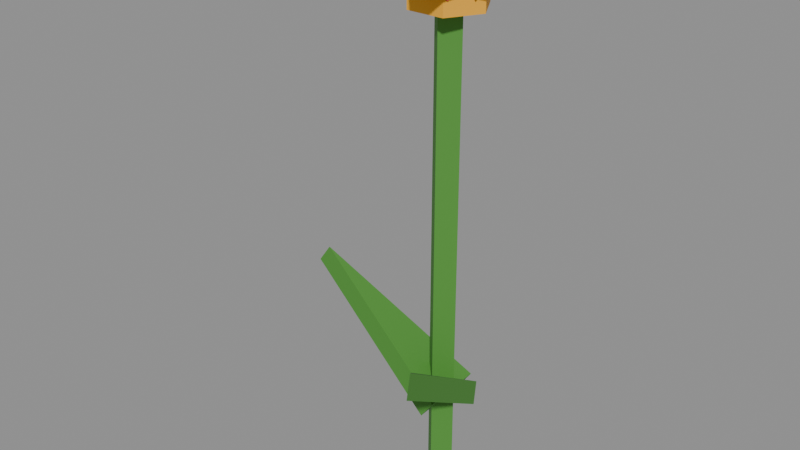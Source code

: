 # Source: flower_redA.blend  (saved by Blender 5.2.45; exported with 4.5.12 LTS)
import bpy
from mathutils import Matrix  # noqa: F401  (used for matrix-valued properties, if any)

bpy.ops.wm.read_factory_settings(use_empty=True)
scene = bpy.context.scene
scene.name = 'Scene'

# ---- collections
col_col_lowpoly = bpy.data.collections.new('COL_LowPoly'); scene.collection.children.link(col_col_lowpoly)

# ---- images (referenced by path relative to the original .blend; pixels are not part of the script)
import os
ASSET_DIR = os.environ.get("B2B_ASSET_DIR", "")  # directory of the original .blend (textures are referenced by path, not embedded)
HERE = os.path.dirname(os.path.abspath(__file__))  # packed textures are extracted next to this script under _unpacked/

def load_image(name, relpath, width, height, colorspace="sRGB"):
    """Load a texture the original file referenced (path relative to the .blend, or extracted next to this script)."""
    p = next((c for c in (os.path.join(HERE, relpath), os.path.join(ASSET_DIR, relpath)) if relpath and os.path.exists(c)), "")
    if p:
        img = bpy.data.images.load(p, check_existing=True)
        img.name = name
    else:  # same state as the original file: an image datablock whose file is absent (Cycles renders it pink)
        img = bpy.data.images.new(name, width, height)
        img.source = "FILE"
        img.filepath = "//" + (relpath or name)
    img.colorspace_settings.name = colorspace
    return img
img_flower_reda_basecolor = load_image('flower_redA_BaseColor', '_unpacked/flower_redA_BaseColor.08e64c2c.png', 128, 48, 'sRGB')
img_flower_reda_maskmap = load_image('flower_redA_MaskMap', '_unpacked/flower_redA_MaskMap.fb098898.png', 128, 48, 'Non-Color')

# ---- materials (node trees are filled in below, after node groups)
mat_m_flower_reda = bpy.data.materials.new('M_flower_redA')

# ---- material node trees
mat_m_flower_reda.use_nodes = True; mat_m_flower_reda.node_tree.nodes.clear()
_N = mat_m_flower_reda.node_tree.nodes; _L = mat_m_flower_reda.node_tree.links
n0 = _N.new('ShaderNodeBsdfPrincipled'); n0.name = 'Principled BSDF'; n0.location = (-200, 100)
n0.inputs[10].default_value = 0.005
n1 = _N.new('ShaderNodeOutputMaterial'); n1.name = 'Material Output'; n1.location = (200, 100)
n2 = _N.new('ShaderNodeTexImage'); n2.name = 'Image Texture'; n2.location = (0, 0)
n2.image = img_flower_reda_basecolor
n2.interpolation = 'Closest'
n3 = _N.new('ShaderNodeTexImage'); n3.name = 'Image Texture.001'; n3.location = (0, 0)
n3.image = img_flower_reda_maskmap
n3.interpolation = 'Closest'
n4 = _N.new('ShaderNodeSeparateColor'); n4.name = 'Separate Color'; n4.location = (0, 0)
n5 = _N.new('ShaderNodeMath'); n5.name = 'Math'; n5.location = (0, 0)
n5.operation = 'SUBTRACT'
n5.inputs[0].default_value = 1.0
_L.new(n0.outputs[0], n1.inputs[0])
_L.new(n2.outputs[0], n0.inputs[0])
_L.new(n3.outputs[0], n4.inputs[0])
_L.new(n4.outputs[0], n0.inputs[1])
_L.new(n3.outputs[1], n5.inputs[1])
_L.new(n5.outputs[0], n0.inputs[2])
n1.is_active_output = True

# ---- meshes
me_flower_reda = bpy.data.meshes.new('flower_redA')
me_flower_reda.from_pydata([(0.02478, 0.0, 0.0), (0.01678, 0.008, 0.0), (0.008777, 9.797e-19, 0.0), (0.01678, -0.008, 0.0), (0.02478, 0.0, 0.25), (0.01678, 0.008, 0.25), (0.008777, 9.797e-19, 0.25), (0.01678, -0.008, 0.25), (0.03678, 0.0, 0.25), (0.02678, 0.01732, 0.25), (0.006777, 0.01732, 0.25), (-0.003223, 2.449e-18, 0.25), (0.006777, -0.01732, 0.25), (0.02678, -0.01732, 0.25), (0.03678, 0.0, 0.265), (0.02678, 0.01732, 0.265), (0.006777, 0.01732, 0.265), (-0.003223, 2.449e-18, 0.265), (0.006777, -0.01732, 0.265), (0.02678, -0.01732, 0.265), (0.01678, -0.02, 0.2575), (0.06507, -5.96e-10, 0.2704), (0.01678, 0.02, 0.2575), (0.01367, -0.02, 0.2691), (0.06197, 5.96e-10, 0.282), (0.01367, 0.02, 0.2691), (0.0358, -0.00618, 0.2575), (0.0317, 0.04593, 0.2704), (-0.002244, 0.00618, 0.2575), (0.03484, -0.009134, 0.2691), (0.03074, 0.04298, 0.282), (-0.003203, 0.003227, 0.2691), (0.02853, 0.01618, 0.2575), (-0.0223, 0.02839, 0.2704), (0.005022, -0.01618, 0.2575), (0.03105, 0.01435, 0.2691), (-0.01978, 0.02656, 0.282), (0.007534, -0.01801, 0.2691), (0.005022, 0.01618, 0.2575), (-0.0223, -0.02839, 0.2704), (0.02853, -0.01618, 0.2575), (0.007534, 0.01801, 0.2691), (-0.01978, -0.02656, 0.282), (0.03105, -0.01435, 0.2691), (-0.002244, -0.00618, 0.2575), (0.0317, -0.04593, 0.2704), (0.0358, 0.00618, 0.2575), (-0.003203, -0.003227, 0.2691), (0.03074, -0.04298, 0.282), (0.03484, 0.009134, 0.2691), (0.001127, -0.007831, 0.0375), (0.05343, -0.07326, 0.09486), (0.03243, 0.007831, 0.0375), (-0.001953, -0.001676, 0.04733), (0.05035, -0.0671, 0.1047), (0.02935, 0.01399, 0.04733), (0.01609, 0.01749, 0.0375), (-0.06507, -0.003238, 0.09486), (0.01747, -0.01749, 0.0375), (0.02296, 0.01776, 0.04733), (-0.0582, -0.002966, 0.1047), (0.02435, -0.01721, 0.04733)], [], [(0, 1, 5, 4), (1, 2, 6, 5), (2, 3, 7, 6), (3, 0, 4, 7), (3, 2, 1, 0), (4, 5, 6, 7), (8, 9, 15, 14), (9, 10, 16, 15), (10, 11, 17, 16), (11, 12, 18, 17), (12, 13, 19, 18), (13, 8, 14, 19), (13, 12, 11, 10, 9, 8), (14, 15, 16, 17, 18, 19), (20, 22, 21), (23, 24, 25), (20, 21, 24, 23), (21, 22, 25, 24), (22, 20, 23, 25), (26, 28, 27), (29, 30, 31), (26, 27, 30, 29), (27, 28, 31, 30), (28, 26, 29, 31), (32, 34, 33), (35, 36, 37), (32, 33, 36, 35), (33, 34, 37, 36), (34, 32, 35, 37), (38, 40, 39), (41, 42, 43), (38, 39, 42, 41), (39, 40, 43, 42), (40, 38, 41, 43), (44, 46, 45), (47, 48, 49), (44, 45, 48, 47), (45, 46, 49, 48), (46, 44, 47, 49), (50, 52, 51), (53, 54, 55), (50, 51, 54, 53), (51, 52, 55, 54), (52, 50, 53, 55), (56, 58, 57), (59, 60, 61), (56, 57, 60, 59), (57, 58, 61, 60), (58, 56, 59, 61)])
_uv = me_flower_reda.uv_layers.new(name='UVMap')
_uv.uv.foreach_set('vector', [0.4375, 0.8333, 0.4375, 0.8333, 0.4375, 0.8333, 0.4375, 0.8333, 0.4375, 0.8333, 0.4375, 0.8333, 0.4375, 0.8333, 0.4375, 0.8333, 0.4375, 0.8333, 0.4375, 0.8333, 0.4375, 0.8333, 0.4375, 0.8333, 0.4375, 0.8333, 0.4375, 0.8333, 0.4375, 0.8333, 0.4375, 0.8333, 0.4375, 0.8333, 0.4375, 0.8333, 0.4375, 0.8333, 0.4375, 0.8333, 0.4375, 0.8333, 0.4375, 0.8333, 0.4375, 0.8333, 0.4375, 0.8333, 0.1875, 0.5, 0.1875, 0.5, 0.1875, 0.5, 0.1875, 0.5, 0.1875, 0.5, 0.1875, 0.5, 0.1875, 0.5, 0.1875, 0.5, 0.1875, 0.5, 0.1875, 0.5, 0.1875, 0.5, 0.1875, 0.5, 0.1875, 0.5, 0.1875, 0.5, 0.1875, 0.5, 0.1875, 0.5, 0.1875, 0.5, 0.1875, 0.5, 0.1875, 0.5, 0.1875, 0.5, 0.1875, 0.5, 0.1875, 0.5, 0.1875, 0.5, 0.1875, 0.5, 0.1875, 0.5, 0.1875, 0.5, 0.1875, 0.5, 0.1875, 0.5, 0.1875, 0.5, 0.1875, 0.5, 0.1875, 0.5, 0.1875, 0.5, 0.1875, 0.5, 0.1875, 0.5, 0.1875, 0.5, 0.1875, 0.5, 0.8125, 0.8333, 0.8125, 0.8333, 0.8125, 0.8333, 0.8125, 0.8333, 0.8125, 0.8333, 0.8125, 0.8333, 0.8125, 0.8333, 0.8125, 0.8333, 0.8125, 0.8333, 0.8125, 0.8333, 0.8125, 0.8333, 0.8125, 0.8333, 0.8125, 0.8333, 0.8125, 0.8333, 0.8125, 0.8333, 0.8125, 0.8333, 0.8125, 0.8333, 0.8125, 0.8333, 0.8125, 0.8333, 0.8125, 0.8333, 0.8125, 0.8333, 0.8125, 0.8333, 0.8125, 0.8333, 0.8125, 0.8333, 0.8125, 0.8333, 0.8125, 0.8333, 0.8125, 0.8333, 0.8125, 0.8333, 0.8125, 0.8333, 0.8125, 0.8333, 0.8125, 0.8333, 0.8125, 0.8333, 0.8125, 0.8333, 0.8125, 0.8333, 0.8125, 0.8333, 0.8125, 0.8333, 0.8125, 0.8333, 0.8125, 0.8333, 0.8125, 0.8333, 0.8125, 0.8333, 0.8125, 0.8333, 0.8125, 0.8333, 0.8125, 0.8333, 0.8125, 0.8333, 0.8125, 0.8333, 0.8125, 0.8333, 0.8125, 0.8333, 0.8125, 0.8333, 0.8125, 0.8333, 0.8125, 0.8333, 0.8125, 0.8333, 0.8125, 0.8333, 0.8125, 0.8333, 0.8125, 0.8333, 0.8125, 0.8333, 0.8125, 0.8333, 0.8125, 0.8333, 0.8125, 0.8333, 0.8125, 0.8333, 0.8125, 0.8333, 0.8125, 0.8333, 0.8125, 0.8333, 0.8125, 0.8333, 0.8125, 0.8333, 0.8125, 0.8333, 0.8125, 0.8333, 0.8125, 0.8333, 0.8125, 0.8333, 0.8125, 0.8333, 0.8125, 0.8333, 0.8125, 0.8333, 0.8125, 0.8333, 0.8125, 0.8333, 0.8125, 0.8333, 0.8125, 0.8333, 0.8125, 0.8333, 0.8125, 0.8333, 0.8125, 0.8333, 0.8125, 0.8333, 0.8125, 0.8333, 0.8125, 0.8333, 0.8125, 0.8333, 0.8125, 0.8333, 0.8125, 0.8333, 0.8125, 0.8333, 0.8125, 0.8333, 0.8125, 0.8333, 0.8125, 0.8333, 0.8125, 0.8333, 0.8125, 0.8333, 0.4375, 0.8333, 0.4375, 0.8333, 0.4375, 0.8333, 0.4375, 0.8333, 0.4375, 0.8333, 0.4375, 0.8333, 0.4375, 0.8333, 0.4375, 0.8333, 0.4375, 0.8333, 0.4375, 0.8333, 0.4375, 0.8333, 0.4375, 0.8333, 0.4375, 0.8333, 0.4375, 0.8333, 0.4375, 0.8333, 0.4375, 0.8333, 0.4375, 0.8333, 0.4375, 0.8333, 0.4375, 0.8333, 0.4375, 0.8333, 0.4375, 0.8333, 0.4375, 0.8333, 0.4375, 0.8333, 0.4375, 0.8333, 0.4375, 0.8333, 0.4375, 0.8333, 0.4375, 0.8333, 0.4375, 0.8333, 0.4375, 0.8333, 0.4375, 0.8333, 0.4375, 0.8333, 0.4375, 0.8333, 0.4375, 0.8333, 0.4375, 0.8333, 0.4375, 0.8333, 0.4375, 0.8333])
me_flower_reda.materials.append(mat_m_flower_reda)
me_flower_reda.update()

# ---- objects
ob_flower_reda = bpy.data.objects.new('flower_redA', me_flower_reda)

# ---- transforms, parenting, visibility, modifiers, constraints
ob_flower_reda.location = (0.0, 0.0, 0.0)

# ---- collection membership
col_col_lowpoly.objects.link(ob_flower_reda)

# ---- scene / render settings (as saved in the file)
scene.frame_start = 1; scene.frame_end = 250; scene.frame_set(1)
scene.render.engine = 'BLENDER_EEVEE_NEXT'
scene.render.bake_bias = 0.0
scene.render.bake_samples = 0
scene.render.compositor_device = 'GPU'
scene.eevee.use_volume_custom_range = False
scene.eevee.fast_gi_thickness_near = 0.1
scene.eevee.fast_gi_thickness_far = 0.0
scene.eevee.ray_tracing_options.screen_trace_thickness = 0.1
bpy.context.view_layer.update()

# ---- added for rendering (the .blend has no active camera and no usable light): camera, sun + grey world if the file has none
cam_auto = bpy.data.cameras.new('AutoCamera')
cam_auto.lens = 50.0
cam_auto.sensor_width = 36.0
cam_auto.clip_end = 1000.0
ob_auto_camera = bpy.data.objects.new('AutoCamera', cam_auto)
scene.collection.objects.link(ob_auto_camera)
ob_auto_camera.location = (0.307818, -0.383043, 0.38727)
ob_auto_camera.rotation_euler = (1.09748, -7.21219e-08, 0.694738)
scene.camera = ob_auto_camera
light_auto_sun = bpy.data.lights.new('AutoSun', 'SUN')
light_auto_sun.energy = 3.0
light_auto_sun.angle = 0.0523599
ob_auto_sun = bpy.data.objects.new('AutoSun', light_auto_sun)
scene.collection.objects.link(ob_auto_sun)
ob_auto_sun.rotation_euler = (0.872665, 0.174533, 0.523599)
if scene.world is None:
    world_auto = bpy.data.worlds.new('AutoWorld')
    world_auto.color = (0.3, 0.3, 0.3)
    scene.world = world_auto
bpy.context.view_layer.update()
